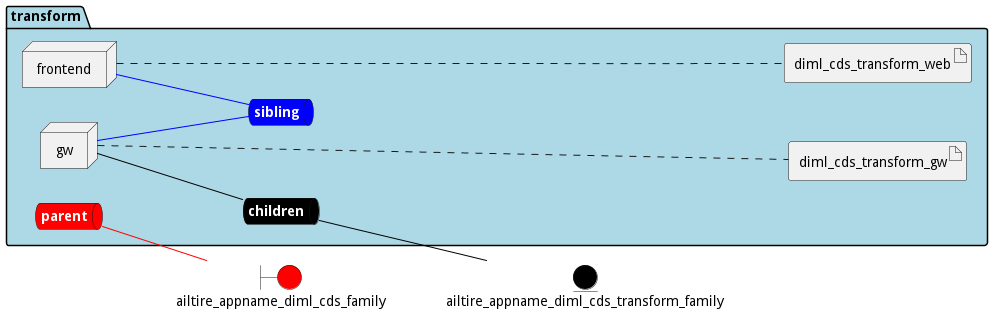

The diagram above was rendered by PlantUML. Its source (embedded in the PNG):
@startuml

left to right direction


boundary ailtire_appname_diml_cds_family #red


entity ailtire_appname_diml_cds_transform_family #black




package "transform" #lightblue {
    queue childrennet #black [
            <b><color:white>children</color></b>
    ]
    
    childrennet -[#black]- ailtire_appname_diml_cds_transform_family
    
    queue siblingnet #blue [
            <b><color:white>sibling</color></b>
    ]
    
    queue parentnet #red [
            <b><color:white>parent</color></b>
    ]
    
    parentnet -[#red]- ailtire_appname_diml_cds_family
    

node "frontend" as frontendService
node "gw" as gwService


        artifact "diml_cds_transform_web" as diml_cds_transform_webimage
    
        artifact "diml_cds_transform_gw" as diml_cds_transform_gwimage
    
}

frontendService -[#blue]- siblingnet

gwService -[#black]- childrennet

gwService -[#blue]- siblingnet
frontendService .... diml_cds_transform_webimage
gwService .... diml_cds_transform_gwimage


@enduml